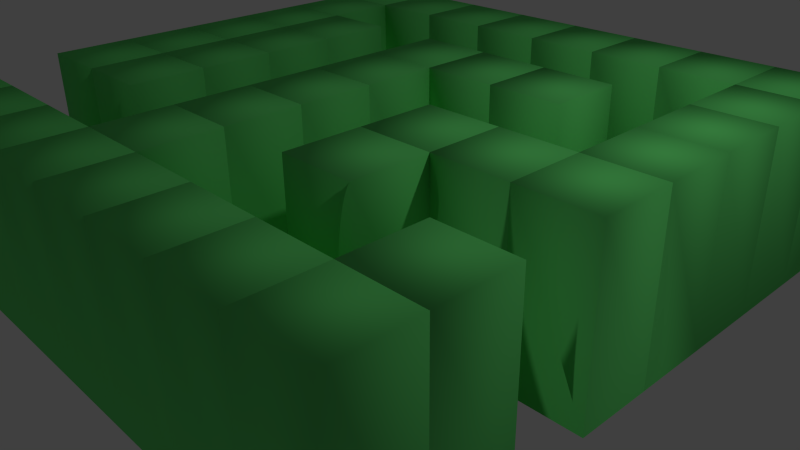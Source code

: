 # Source: BasicMaze.blend  (saved by Blender 2.70.0; exported with 4.5.12 LTS)
import bpy
from mathutils import Matrix  # noqa: F401  (used for matrix-valued properties, if any)

bpy.ops.wm.read_factory_settings(use_empty=True)
scene = bpy.context.scene
scene.name = 'Scene'

# ---- collections
col_collection_1 = bpy.data.collections.new('Collection 1'); scene.collection.children.link(col_collection_1)

# ---- materials (node trees are filled in below, after node groups)
mat_material_004 = bpy.data.materials.new('Material.004')
mat_material_004.alpha_threshold = 0.0
mat_material_004.use_transparent_shadow = False
mat_material_004.preview_render_type = 'CUBE'
mat_material_004.diffuse_color = (0.1462, 0.8, 0.1864, 1.0)
mat_material_004.roughness = 0.5
mat_material_004.line_color = (0.0, 0.0, 0.0, 0.2428)

# ---- material node trees

# ---- world
world_world = bpy.data.worlds.new('World'); scene.world = world_world
world_world.color = (0.05088, 0.05088, 0.05088)
world_world.use_sun_shadow = False
world_world.sun_shadow_jitter_overblur = 0.0
world_world.cycles.sampling_method = 'MANUAL'
world_world.cycles.sample_map_resolution = 256

# ---- cameras
cam_camera = bpy.data.cameras.new('Camera')
cam_camera.clip_end = 100.0
cam_camera.lens = 35.0
cam_camera.sensor_width = 32.0
cam_camera.sensor_height = 18.0
cam_camera.ortho_scale = 7.314
cam_camera.dof.focus_distance = 0.0
cam_camera.dof.aperture_fstop = 128.0

# ---- lights
light_lamp = bpy.data.lights.new('Lamp', 'POINT')
light_lamp.transmission_factor = 0.0
light_lamp.cutoff_distance = 30.0
light_lamp.energy = 100.0
light_lamp.shadow_buffer_clip_start = 1.001
light_lamp.shadow_soft_size = 0.1
light_lamp.shadow_maximum_resolution = 0.006
light_lamp.use_absolute_resolution = True
light_lamp.cycles.use_multiple_importance_sampling = False

# ---- meshes
me_plane = bpy.data.meshes.new('Plane')
me_plane.from_pydata([(-1.0, -1.0, 0.0), (1.0, -1.0, 0.0), (-1.0, 1.0, 0.0), (1.0, 1.0, 0.0), (-1.0, 0.0, 0.0), (0.0, -1.0, 0.0), (1.0, 0.0, 0.0), (0.0, 1.0, 0.0), (0.0, 0.0, 0.0), (-1.0, -0.5, 0.0), (0.5, -1.0, 0.0), (1.0, 0.5, 0.0), (-0.5, 1.0, 0.0), (-1.0, 0.5, 0.0), (-0.5, -1.0, 0.0), (1.0, -0.5, 0.0), (0.5, 1.0, 0.0), (0.0, 0.5, 0.0), (0.0, -0.5, 0.0), (-0.5, 0.0, 0.0), (0.5, 0.0, 0.0), (0.5, 0.5, 0.0), (-0.5, 0.5, 0.0), (-0.5, -0.5, 0.0), (0.5, -0.5, 0.0), (-1.0, -0.75, 0.0), (0.75, -1.0, 0.0), (1.0, 0.75, 0.0), (-0.75, 1.0, 0.0), (-1.0, 0.75, 0.0), (-0.75, -1.0, 0.0), (1.0, -0.75, 0.0), (0.75, 1.0, 0.0), (0.0, 0.75, 0.0), (0.0, -0.75, 0.0), (-0.75, 0.0, 0.0), (0.25, 0.0, 0.0), (-1.0, -0.25, 0.0), (0.25, -1.0, 0.0), (1.0, 0.25, 0.0), (-0.25, 1.0, 0.0), (-1.0, 0.25, 0.0), (-0.25, -1.0, 0.0), (1.0, -0.25, 0.0), (0.25, 1.0, 0.0), (0.0, 0.25, 0.0), (0.0, -0.25, 0.0), (-0.25, 0.0, 0.0), (0.75, 0.0, 0.0), (0.5, 0.75, 0.0), (0.5, 0.25, 0.0), (0.25, 0.5, 0.0), (0.75, 0.5, 0.0), (-0.5, 0.75, 0.0), (-0.5, 0.25, 0.0), (-0.75, 0.5, 0.0), (-0.25, 0.5, 0.0), (-0.5, -0.25, 0.0), (-0.5, -0.75, 0.0), (-0.75, -0.5, 0.0), (-0.25, -0.5, 0.0), (0.5, -0.25, 0.0), (0.5, -0.75, 0.0), (0.25, -0.5, 0.0), (0.75, -0.5, 0.0), (0.75, 0.75, 0.0), (-0.25, 0.75, 0.0), (-0.25, -0.25, 0.0), (0.75, -0.25, 0.0), (0.25, 0.75, 0.0), (0.25, 0.25, 0.0), (0.75, 0.25, 0.0), (-0.75, 0.75, 0.0), (-0.75, 0.25, 0.0), (-0.25, 0.25, 0.0), (-0.75, -0.25, 0.0), (-0.75, -0.75, 0.0), (-0.25, -0.75, 0.0), (0.25, -0.25, 0.0), (0.25, -0.75, 0.0), (0.75, -0.75, 0.0), (1.0, 0.0, 0.0), (1.0, -0.25, 0.0), (0.75, 0.0, 0.0), (0.75, -0.25, 0.0), (0.75, 0.75, 0.5624), (1.0, 0.75, 0.5624), (1.0, 1.0, 0.5624), (0.75, 1.0, 0.5624), (-0.25, 0.75, 0.5624), (0.0, 0.75, 0.5624), (0.0, 1.0, 0.5624), (-0.25, 1.0, 0.5624), (-0.25, -0.25, 0.5624), (0.0, -0.25, 0.5624), (0.0, 0.0, 0.5624), (-0.25, 0.0, 0.5624), (0.75, -0.25, 0.0), (1.0, -0.25, 0.0), (1.0, -0.25, 0.0), (0.75, -0.25, 0.0), (0.25, 0.75, 0.5624), (0.5, 0.75, 0.5624), (0.5, 1.0, 0.5624), (0.25, 1.0, 0.5624), (0.25, 0.25, 0.5624), (0.5, 0.25, 0.5624), (0.5, 0.5, 0.5624), (0.25, 0.5, 0.5624), (0.75, 0.25, 0.5624), (1.0, 0.25, 0.5624), (1.0, 0.5, 0.5624), (0.75, 0.5, 0.5624), (-0.75, 0.75, 0.5624), (-0.5, 0.75, 0.5624), (-0.5, 1.0, 0.5624), (-0.75, 1.0, 0.5624), (-0.75, 0.25, 0.5624), (-0.5, 0.25, 0.5624), (-0.5, 0.5, 0.5624), (-0.75, 0.5, 0.5624), (-0.25, 0.25, 0.5624), (0.0, 0.25, 0.5624), (0.0, 0.5, 0.5624), (-0.25, 0.5, 0.5624), (-0.75, -0.25, 0.5624), (-0.5, -0.25, 0.5624), (-0.5, 0.0, 0.5624), (-0.75, 0.0, 0.5624), (-0.25, -0.75, 0.5624), (0.0, -0.75, 0.5624), (0.0, -0.5, 0.5624), (-0.25, -0.5, 0.5624), (0.25, -0.25, 0.5624), (0.5, -0.25, 0.5624), (0.5, 0.0, 0.5624), (0.25, 0.0, 0.5624), (0.75, -0.75, 0.5624), (1.0, -0.75, 0.5624), (1.0, -0.5, 0.5624), (0.75, -0.5, 0.5624), (0.5, 0.75, 0.5624), (0.75, 0.75, 0.5624), (0.75, 1.0, 0.5624), (0.5, 1.0, 0.5624), (0.75, 0.5, 0.5624), (1.0, 0.5, 0.5624), (1.0, 0.75, 0.5624), (0.75, 0.75, 0.5624), (-0.5, 0.75, 0.5624), (-0.25, 0.75, 0.5624), (-0.25, 1.0, 0.5624), (-0.5, 1.0, 0.5624), (1.0, -0.25, 0.0), (1.0, 0.0, 0.0), (1.0, 0.0, 0.0), (1.0, -0.25, 0.0), (-0.25, -0.5, 0.5624), (0.0, -0.5, 0.5624), (0.0, -0.25, 0.5624), (-0.25, -0.25, 0.5624), (0.5, -0.25, 0.5624), (0.75, -0.25, 0.5624), (0.75, 0.0, 0.5624), (0.5, 0.0, 0.5624), (0.0, 0.75, 0.5624), (0.25, 0.75, 0.5624), (0.25, 1.0, 0.5624), (0.0, 1.0, 0.5624), (0.0, 0.25, 0.5624), (0.25, 0.25, 0.5624), (0.25, 0.5, 0.5624), (0.0, 0.5, 0.5624), (0.75, 0.0, 0.5624), (1.0, 0.0, 0.5624), (1.0, 0.25, 0.5624), (0.75, 0.25, 0.5624), (-1.0, 0.75, 0.5624), (-0.75, 0.75, 0.5624), (-0.75, 1.0, 0.5624), (-1.0, 1.0, 0.5624), (-1.0, 0.5, 0.5624), (-0.75, 0.5, 0.5624), (-0.75, 0.75, 0.5624), (-1.0, 0.75, 0.5624), (-1.0, 0.25, 0.5624), (-0.75, 0.25, 0.5624), (-0.75, 0.5, 0.5624), (-1.0, 0.5, 0.5624), (-1.0, 0.0, 0.5624), (-0.75, 0.0, 0.5624), (-0.75, 0.25, 0.5624), (-1.0, 0.25, 0.5624), (-0.75, 0.0, 0.5624), (-0.5, 0.0, 0.5624), (-0.5, 0.25, 0.5624), (-0.75, 0.25, 0.5624), (1.0, 0.0, 0.0), (0.75, 0.0, 0.0), (0.75, 0.0, 0.0), (1.0, 0.0, 0.0), (-0.25, 0.0, 0.5624), (0.0, 0.0, 0.5624), (0.0, 0.25, 0.5624), (-0.25, 0.25, 0.5624), (-1.0, -0.25, 0.5624), (-0.75, -0.25, 0.5624), (-0.75, 0.0, 0.5624), (-1.0, 0.0, 0.5624), (-1.0, -0.5, 0.5624), (-0.75, -0.5, 0.5624), (-0.75, -0.25, 0.5624), (-1.0, -0.25, 0.5624), (-0.75, -0.5, 0.5624), (-0.5, -0.5, 0.5624), (-0.5, -0.25, 0.5624), (-0.75, -0.25, 0.5624), (0.75, -0.25, 0.5624), (1.0, -0.25, 0.5624), (1.0, 0.0, 0.5624), (0.75, 0.0, 0.5624), (-1.0, -1.0, 0.5624), (-0.75, -1.0, 0.5624), (-0.75, -0.75, 0.5624), (-1.0, -0.75, 0.5624), (-0.75, -1.0, 0.5624), (-0.5, -1.0, 0.5624), (-0.5, -0.75, 0.5624), (-0.75, -0.75, 0.5624), (0.75, 0.0, 0.0), (0.75, -0.25, 0.0), (0.75, -0.25, 0.0), (0.75, 0.0, 0.0), (-0.5, -1.0, 0.5624), (-0.25, -1.0, 0.5624), (-0.25, -0.75, 0.5624), (-0.5, -0.75, 0.5624), (-0.25, -1.0, 0.5624), (0.0, -1.0, 0.5624), (0.0, -0.75, 0.5624), (-0.25, -0.75, 0.5624), (0.25, -0.5, 0.5624), (0.5, -0.5, 0.5624), (0.5, -0.25, 0.5624), (0.25, -0.25, 0.5624), (0.0, -1.0, 0.5624), (0.25, -1.0, 0.5624), (0.25, -0.75, 0.5624), (0.0, -0.75, 0.5624), (0.25, -1.0, 0.5624), (0.5, -1.0, 0.5624), (0.5, -0.75, 0.5624), (0.25, -0.75, 0.5624), (0.5, -1.0, 0.5624), (0.75, -1.0, 0.5624), (0.75, -0.75, 0.5624), (0.5, -0.75, 0.5624), (0.75, -1.0, 0.5624), (1.0, -1.0, 0.5624), (1.0, -0.75, 0.5624), (0.75, -0.75, 0.5624)], [], [(27, 86, 85, 65), (84, 100, 99, 82), (82, 99, 98, 43), (43, 98, 97, 68), (97, 98, 99, 100), (85, 86, 87, 88), (67, 93, 96, 47), (68, 97, 100, 84), (47, 96, 95, 8), (8, 95, 94, 46), (46, 94, 93, 67), (93, 94, 95, 96), (66, 89, 92, 40), (40, 92, 91, 7), (32, 88, 87, 3), (3, 87, 86, 27), (7, 91, 90, 33), (33, 90, 89, 66), (89, 90, 91, 92), (65, 85, 88, 32), (101, 102, 103, 104), (49, 102, 101, 69), (16, 103, 102, 49), (44, 104, 103, 16), (69, 101, 104, 44), (105, 106, 107, 108), (50, 106, 105, 70), (21, 107, 106, 50), (51, 108, 107, 21), (70, 105, 108, 51), (109, 110, 111, 112), (39, 110, 109, 71), (11, 111, 110, 39), (52, 112, 111, 11), (71, 109, 112, 52), (113, 114, 115, 116), (53, 114, 113, 72), (12, 115, 114, 53), (28, 116, 115, 12), (72, 113, 116, 28), (117, 118, 119, 120), (54, 118, 117, 73), (22, 119, 118, 54), (55, 120, 119, 22), (73, 117, 120, 55), (121, 122, 123, 124), (45, 122, 121, 74), (17, 123, 122, 45), (56, 124, 123, 17), (74, 121, 124, 56), (125, 126, 127, 128), (57, 126, 125, 75), (19, 127, 126, 57), (35, 128, 127, 19), (75, 125, 128, 35), (129, 130, 131, 132), (34, 130, 129, 77), (18, 131, 130, 34), (60, 132, 131, 18), (77, 129, 132, 60), (133, 134, 135, 136), (61, 134, 133, 78), (20, 135, 134, 61), (36, 136, 135, 20), (78, 133, 136, 36), (137, 138, 139, 140), (31, 138, 137, 80), (15, 139, 138, 31), (64, 140, 139, 15), (80, 137, 140, 64), (141, 142, 143, 144), (65, 142, 141, 49), (32, 143, 142, 65), (16, 144, 143, 32), (49, 141, 144, 16), (145, 146, 147, 148), (11, 146, 145, 52), (27, 147, 146, 11), (65, 148, 147, 27), (52, 145, 148, 65), (149, 150, 151, 152), (66, 150, 149, 53), (40, 151, 150, 66), (12, 152, 151, 40), (53, 149, 152, 12), (153, 154, 155, 156), (6, 154, 153, 43), (81, 155, 154, 6), (82, 156, 155, 81), (43, 153, 156, 82), (157, 158, 159, 160), (18, 158, 157, 60), (46, 159, 158, 18), (67, 160, 159, 46), (60, 157, 160, 67), (161, 162, 163, 164), (68, 162, 161, 61), (48, 163, 162, 68), (20, 164, 163, 48), (61, 161, 164, 20), (165, 166, 167, 168), (69, 166, 165, 33), (44, 167, 166, 69), (7, 168, 167, 44), (33, 165, 168, 7), (169, 170, 171, 172), (70, 170, 169, 45), (51, 171, 170, 70), (17, 172, 171, 51), (45, 169, 172, 17), (173, 174, 175, 176), (6, 174, 173, 48), (39, 175, 174, 6), (71, 176, 175, 39), (48, 173, 176, 71), (177, 178, 179, 180), (72, 178, 177, 29), (28, 179, 178, 72), (2, 180, 179, 28), (29, 177, 180, 2), (181, 182, 183, 184), (55, 182, 181, 13), (72, 183, 182, 55), (29, 184, 183, 72), (13, 181, 184, 29), (185, 186, 187, 188), (73, 186, 185, 41), (55, 187, 186, 73), (13, 188, 187, 55), (41, 185, 188, 13), (189, 190, 191, 192), (35, 190, 189, 4), (73, 191, 190, 35), (41, 192, 191, 73), (4, 189, 192, 41), (193, 194, 195, 196), (19, 194, 193, 35), (54, 195, 194, 19), (73, 196, 195, 54), (35, 193, 196, 73), (197, 198, 199, 200), (48, 198, 197, 6), (83, 199, 198, 48), (81, 200, 199, 83), (6, 197, 200, 81), (201, 202, 203, 204), (8, 202, 201, 47), (45, 203, 202, 8), (74, 204, 203, 45), (47, 201, 204, 74), (205, 206, 207, 208), (75, 206, 205, 37), (35, 207, 206, 75), (4, 208, 207, 35), (37, 205, 208, 4), (209, 210, 211, 212), (59, 210, 209, 9), (75, 211, 210, 59), (37, 212, 211, 75), (9, 209, 212, 37), (213, 214, 215, 216), (23, 214, 213, 59), (57, 215, 214, 23), (75, 216, 215, 57), (59, 213, 216, 75), (217, 218, 219, 220), (82, 218, 217, 84), (81, 219, 218, 82), (83, 220, 219, 81), (84, 217, 220, 83), (221, 222, 223, 224), (30, 222, 221, 0), (76, 223, 222, 30), (25, 224, 223, 76), (0, 221, 224, 25), (225, 226, 227, 228), (14, 226, 225, 30), (58, 227, 226, 14), (76, 228, 227, 58), (30, 225, 228, 76), (229, 230, 231, 232), (68, 230, 229, 48), (84, 231, 230, 68), (83, 232, 231, 84), (48, 229, 232, 83), (233, 234, 235, 236), (42, 234, 233, 14), (77, 235, 234, 42), (58, 236, 235, 77), (14, 233, 236, 58), (237, 238, 239, 240), (5, 238, 237, 42), (34, 239, 238, 5), (77, 240, 239, 34), (42, 237, 240, 77), (241, 242, 243, 244), (24, 242, 241, 63), (61, 243, 242, 24), (78, 244, 243, 61), (63, 241, 244, 78), (245, 246, 247, 248), (38, 246, 245, 5), (79, 247, 246, 38), (34, 248, 247, 79), (5, 245, 248, 34), (249, 250, 251, 252), (10, 250, 249, 38), (62, 251, 250, 10), (79, 252, 251, 62), (38, 249, 252, 79), (253, 254, 255, 256), (26, 254, 253, 10), (80, 255, 254, 26), (62, 256, 255, 80), (10, 253, 256, 62), (257, 258, 259, 260), (1, 258, 257, 26), (31, 259, 258, 1), (80, 260, 259, 31), (26, 257, 260, 80)])
me_plane.polygons.foreach_set('use_smooth', [True] * 220)
me_plane.materials.append(mat_material_004)
me_plane.materials.append(None)
me_plane.use_remesh_preserve_volume = False
me_plane.use_remesh_preserve_attributes = False
me_plane.use_mirror_vertex_groups = False
me_plane.update()

# ---- objects
ob_plane = bpy.data.objects.new('Plane', me_plane)
ob_lamp = bpy.data.objects.new('Lamp', light_lamp)
ob_camera = bpy.data.objects.new('Camera', cam_camera)

# ---- transforms, parenting, visibility, modifiers, constraints
ob_plane.location = (0.0, 0.0, 0.0)
ob_plane.scale = (4.0, 4.0, 4.0)
ob_plane.lock_location = (True, True, True)
ob_plane.lineart.crease_threshold = 0.0
ob_lamp.location = (4.076, 1.005, 5.904)
ob_lamp.rotation_euler = (0.6503, 0.05522, 1.866)
ob_lamp.scale = (1.0, 1.0, 1.0)
ob_lamp.lock_rotations_4d = False
ob_lamp.empty_display_type = 'ARROWS'
ob_lamp.color = (0.0, 0.0, 0.0, 0.0)
ob_lamp.lineart.crease_threshold = 0.0
ob_camera.location = (7.481, -6.508, 5.344)
ob_camera.rotation_euler = (1.109, 0.01082, 0.8149)
ob_camera.scale = (1.0, 1.0, 1.0)
ob_camera.lock_rotations_4d = False
ob_camera.empty_display_type = 'ARROWS'
ob_camera.color = (0.0, 0.0, 0.0, 0.0)
ob_camera.display_type = 'WIRE'
ob_camera.lineart.crease_threshold = 0.0

# ---- collection membership
col_collection_1.objects.link(ob_plane)
col_collection_1.objects.link(ob_lamp)
col_collection_1.objects.link(ob_camera)

# ---- scene / render settings (as saved in the file)
scene.camera = ob_camera
scene.frame_start = 1; scene.frame_end = 250; scene.frame_set(1)
scene.render.engine = 'BLENDER_EEVEE_NEXT'
scene.render.resolution_percentage = 50
scene.render.dither_intensity = 0.0
scene.cycles.use_denoising = False
scene.cycles.samples = 10
scene.cycles.sampling_pattern = 'TABULATED_SOBOL'
scene.cycles.light_sampling_threshold = 0.0
scene.cycles.use_adaptive_sampling = False
scene.cycles.use_light_tree = False
scene.cycles.blur_glossy = 0.0
scene.cycles.volume_bounces = 1
scene.cycles.pixel_filter_type = 'GAUSSIAN'
scene.cycles.sample_clamp_indirect = 0.0
scene.view_settings.view_transform = 'Standard'
bpy.context.view_layer.update()
